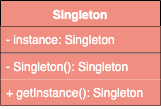

The diagram above was exported from draw.io. Its source (the exported page's mxGraphModel, read from the mxfile embedded in the PNG):
<mxGraphModel dx="1186" dy="741" grid="1" gridSize="10" guides="1" tooltips="1" connect="1" arrows="1" fold="1" page="1" pageScale="1" pageWidth="827" pageHeight="1169" math="0" shadow="0">
  <root>
    <mxCell id="0" />
    <mxCell id="1" parent="0" />
    <mxCell id="hfDXvaIM09tB22QMGwt5-10" value="Singleton" style="swimlane;fontStyle=1;align=center;verticalAlign=top;childLayout=stackLayout;horizontal=1;startSize=26;horizontalStack=0;resizeParent=1;resizeParentMax=0;resizeLast=0;collapsible=1;marginBottom=0;strokeColor=#000000;fillColor=#F08E81;fontColor=#FFFFFF;labelBackgroundColor=none;" parent="1" vertex="1">
      <mxGeometry x="333" y="250" width="160" height="105" as="geometry">
        <mxRectangle x="333" y="250" width="90" height="26" as="alternateBounds" />
      </mxGeometry>
    </mxCell>
    <mxCell id="hfDXvaIM09tB22QMGwt5-21" value="- instance: Singleton" style="text;strokeColor=none;fillColor=#F08E81;align=left;verticalAlign=top;spacingLeft=4;spacingRight=4;overflow=hidden;rotatable=0;points=[[0,0.5],[1,0.5]];portConstraint=eastwest;fontColor=#FFFFFF;labelBackgroundColor=none;" parent="hfDXvaIM09tB22QMGwt5-10" vertex="1">
      <mxGeometry y="26" width="160" height="26" as="geometry" />
    </mxCell>
    <mxCell id="aBEtM4UmaivKdTKi4Sqi-4" value="" style="line;strokeWidth=1;fillColor=none;align=left;verticalAlign=middle;spacingTop=-1;spacingLeft=3;spacingRight=3;rotatable=0;labelPosition=right;points=[];portConstraint=eastwest;shadow=0;labelBackgroundColor=none;fontColor=#F08E81;" vertex="1" parent="hfDXvaIM09tB22QMGwt5-10">
      <mxGeometry y="52" width="160" height="1" as="geometry" />
    </mxCell>
    <mxCell id="hfDXvaIM09tB22QMGwt5-13" value="- Singleton(): Singleton" style="text;strokeColor=none;fillColor=#F08E81;align=left;verticalAlign=top;spacingLeft=4;spacingRight=4;overflow=hidden;rotatable=0;points=[[0,0.5],[1,0.5]];portConstraint=eastwest;fontColor=#FFFFFF;labelBackgroundColor=none;" parent="hfDXvaIM09tB22QMGwt5-10" vertex="1">
      <mxGeometry y="53" width="160" height="26" as="geometry" />
    </mxCell>
    <mxCell id="hfDXvaIM09tB22QMGwt5-14" value="+ getInstance(): Singleton" style="text;strokeColor=none;fillColor=#F08E81;align=left;verticalAlign=top;spacingLeft=4;spacingRight=4;overflow=hidden;rotatable=0;points=[[0,0.5],[1,0.5]];portConstraint=eastwest;fontColor=#FFFFFF;labelBackgroundColor=none;" parent="hfDXvaIM09tB22QMGwt5-10" vertex="1">
      <mxGeometry y="79" width="160" height="26" as="geometry" />
    </mxCell>
  </root>
</mxGraphModel>